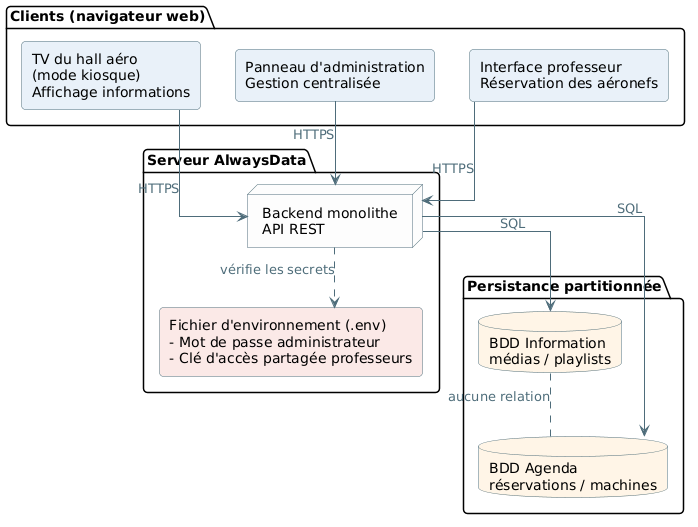

The diagram above was rendered by PlantUML. Its source (embedded in the PNG):
@startuml
' =====================================================
'  Architecture générale du portail LPMF / BTS AERO
'  Monolithe à persistance partitionnée (hébergé sur AlwaysData)
' =====================================================

skinparam linetype ortho
skinparam shadowing false
skinparam roundcorner 8
skinparam defaultFontName Segoe UI
skinparam node {
    BackgroundColor #FDFDFD
    BorderColor     #4F6D7A
}
skinparam database {
    BackgroundColor #FFF5E6
    BorderColor     #4F6D7A
}
skinparam rectangle {
    BackgroundColor #E8F1F8
    BorderColor     #4F6D7A
}
skinparam arrow {
    Color     #4F6D7A
    FontColor #4F6D7A
}

' =====================================================
' Clients (navigateur web)
' =====================================================
package "Clients (navigateur web)" as CLIENTS {
    rectangle "TV du hall aéro\n(mode kiosque)\nAffichage informations" as TV
    rectangle "Panneau d'administration\nGestion centralisée" as ADMIN
    rectangle "Interface professeur\nRéservation des aéronefs" as PROF
}

' =====================================================
' Serveur AlwaysData
' =====================================================
package "Serveur AlwaysData" as SERVER {
    node "Backend monolithe\nAPI REST" as API
    rectangle "Fichier d'environnement (.env)\n- Mot de passe administrateur\n- Clé d'accès partagée professeurs" as ENV #FBE9E7
}

' =====================================================
' Persistance partitionnée
' =====================================================
package "Persistance partitionnée" as DATA {
    database "BDD Information\nmédias / playlists" as DB_INFO
    database "BDD Agenda\nréservations / machines" as DB_AGENDA
}

' =====================================================
' Relations
' =====================================================
TV    --> API : HTTPS
ADMIN --> API : HTTPS
PROF  --> API : HTTPS

API ..> ENV : vérifie les secrets
API --> DB_INFO : SQL
API --> DB_AGENDA : SQL

' Indépendance des modules : aucune relation entre les deux bases
DB_INFO .. DB_AGENDA : aucune relation
@enduml